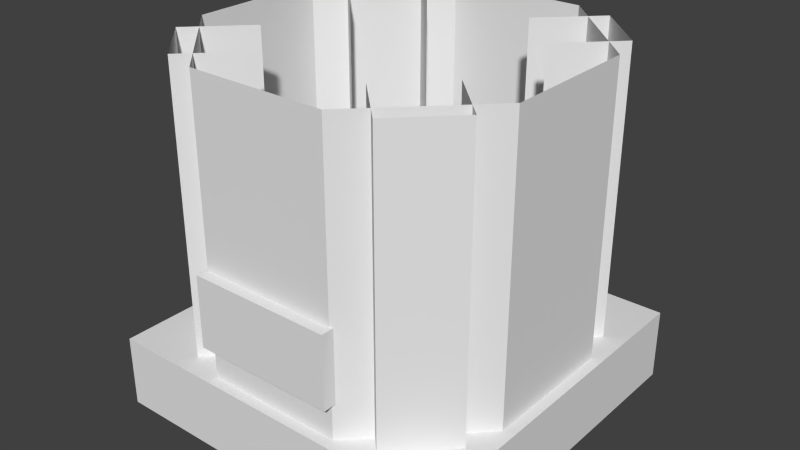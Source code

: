 # Source: tank2bottom.blend  (saved by Blender 2.77.0; exported with 4.5.12 LTS)
import bpy
from mathutils import Matrix  # noqa: F401  (used for matrix-valued properties, if any)

bpy.ops.wm.read_factory_settings(use_empty=True)
scene = bpy.context.scene
scene.name = 'Scene'

# ---- collections
col_collection_1 = bpy.data.collections.new('Collection 1'); scene.collection.children.link(col_collection_1)

# ---- world
world_world = bpy.data.worlds.new('World'); scene.world = world_world
world_world.color = (0.05088, 0.05088, 0.05088)
world_world.use_sun_shadow = False
world_world.sun_shadow_jitter_overblur = 0.0
world_world.cycles.sampling_method = 'NONE'
world_world.cycles.sample_map_resolution = 256

# ---- meshes
me_cube_001 = bpy.data.meshes.new('Cube.001')
me_cube_001.from_pydata([(0.6951, 0.9692, 0.2), (0.3062, 0.9698, 0.2), (0.03076, 0.6951, 0.2), (0.03021, 0.3062, 0.2), (0.3049, 0.03076, 0.2), (0.6938, 0.03021, 0.2), (0.9692, 0.3049, 0.2), (0.9698, 0.6938, 0.2), (0.6951, 0.9692, 1.0), (0.3062, 0.9698, 1.0), (0.03076, 0.6951, 1.0), (0.03021, 0.3062, 1.0), (0.3049, 0.03076, 1.0), (0.6938, 0.03021, 1.0), (0.9692, 0.3049, 1.0), (0.9698, 0.6938, 1.0), (1.0, 1.0, 0.0), (0.0, 1.0, 0.0), (0.0, 1.0, 0.2), (1.0, 1.0, 0.2), (1.0, -1.043e-07, 0.0), (0.0, -1.043e-07, 0.0), (1.0, -1.043e-07, 0.2), (0.0, -1.043e-07, 0.2), (0.7, 0.04, 0.3), (0.3, 0.04, 0.3), (0.3, 0.04, 0.5), (0.7, 0.04, 0.5), (0.7, -1.043e-07, 0.3), (0.3, -1.043e-07, 0.3), (0.7, -1.043e-07, 0.5), (0.3, -1.043e-07, 0.5), (0.05858, 0.8, 0.2), (0.05858, 0.8, 1.0), (0.2, 0.9414, 0.2), (0.2, 0.9414, 1.0), (0.2, 0.6586, 0.2), (0.2, 0.6586, 1.0), (0.3414, 0.8, 0.2), (0.3414, 0.8, 1.0), (0.6586, 0.8, 0.2), (0.6586, 0.8, 1.0), (0.8, 0.9414, 0.2), (0.8, 0.9414, 1.0), (0.8, 0.6586, 0.2), (0.8, 0.6586, 1.0), (0.9414, 0.8, 0.2), (0.9414, 0.8, 1.0), (0.6586, 0.2, 0.2), (0.6586, 0.2, 1.0), (0.8, 0.3414, 0.2), (0.8, 0.3414, 1.0), (0.8, 0.05858, 0.2), (0.8, 0.05858, 1.0), (0.9414, 0.2, 0.2), (0.9414, 0.2, 1.0), (0.05858, 0.2, 0.2), (0.05858, 0.2, 1.0), (0.2, 0.3414, 0.2), (0.2, 0.3414, 1.0), (0.2, 0.05858, 0.2), (0.2, 0.05858, 1.0), (0.3414, 0.2, 0.2), (0.3414, 0.2, 1.0)], [], [(7, 15, 14, 6), (5, 13, 12, 4), (3, 11, 10, 2), (1, 9, 8, 0), (0, 8, 15, 7), (6, 14, 13, 5), (4, 12, 11, 3), (2, 10, 9, 1), (22, 23, 21, 20), (16, 20, 21, 17), (19, 18, 23, 22), (19, 16, 17, 18), (18, 17, 21, 23), (19, 22, 20, 16), (30, 31, 29, 28), (24, 28, 29, 25), (27, 26, 31, 30), (27, 24, 25, 26), (26, 25, 29, 31), (27, 30, 28, 24), (33, 35, 34, 32), (35, 39, 38, 34), (37, 33, 32, 36), (43, 47, 46, 42), (41, 43, 42, 40), (47, 45, 44, 46), (51, 55, 54, 50), (55, 53, 52, 54), (53, 49, 48, 52), (57, 59, 58, 56), (63, 61, 60, 62), (61, 57, 56, 60)])
_uv = me_cube_001.uv_layers.new(name='UVMap')
_uv.uv.foreach_set('vector', [0.9936, 0.08131, 0.9936, 0.9034, 0.7468, 0.9034, 0.7468, 0.08131, 0.5, 0.08131, 0.5, 0.9034, 0.2532, 0.9034, 0.2532, 0.08131, 0.00848, 0.9085, 0.00848, 0.08679, 0.2542, 0.08679, 0.2542, 0.9085, 0.5, 0.9085, 0.5, 0.08679, 0.7458, 0.08679, 0.7458, 0.9085, 0.7458, 0.9085, 0.7458, 0.08679, 0.9915, 0.08679, 0.9915, 0.9085, 0.7468, 0.08131, 0.7468, 0.9034, 0.5, 0.9034, 0.5, 0.08131, 0.2532, 0.08131, 0.2532, 0.9034, 0.006448, 0.9034, 0.006448, 0.08131, 0.2542, 0.9085, 0.2542, 0.08679, 0.5, 0.08679, 0.5, 0.9085, 0.9993, 0.692, 0.002029, 0.692, 0.0003382, 0.9395, 0.9997, 0.9395, 0.0, 0.0, 1.0, 0.0, 1.0, 1.0, 0.0, 1.0, 0.0, 0.0, 0.0, 1.0, 1.0, 1.0, 1.0, 0.0, 0.9993, 0.692, 0.9997, 0.9395, 0.0003382, 0.9395, 0.002029, 0.692, 0.9993, 0.692, 0.9997, 0.9395, 0.0003382, 0.9395, 0.002029, 0.692, 0.9993, 0.692, 0.002029, 0.692, 0.0003382, 0.9395, 0.9997, 0.9395, 0.9993, 0.692, 0.002029, 0.692, 0.0003382, 0.9395, 0.9997, 0.9395, 0.7143, 0.0, 0.7857, 0.0, 0.7857, 1.0, 0.7143, 1.0, 0.7857, 1.0, 0.7857, 0.0, 0.8571, 0.0, 0.8571, 1.0, 2.129e-07, 4.768e-06, 0.7143, 0.0, 0.7143, 1.0, 0.0, 1.0, 1.0, 0.0, 1.0, 0.6667, 0.9286, 0.6667, 0.9286, 1.987e-07, 0.9286, 0.6667, 0.8571, 0.6667, 0.8571, 0.0, 0.9286, 0.0, 0.08247, 0.9562, 0.2799, 0.9562, 0.2799, 0.04751, 0.08247, 0.04751, 0.08247, 0.9562, 0.2799, 0.9562, 0.2799, 0.04751, 0.08247, 0.04751, 0.2799, 0.9562, 0.08247, 0.9562, 0.08247, 0.04751, 0.2799, 0.04751, 0.08247, 0.9562, 0.2799, 0.9562, 0.2799, 0.04751, 0.08247, 0.04751, 0.08247, 0.9562, 0.2799, 0.9562, 0.2799, 0.04751, 0.08247, 0.04751, 0.2799, 0.9562, 0.08247, 0.9562, 0.08247, 0.04751, 0.2799, 0.04751, 0.08247, 0.9562, 0.2799, 0.9562, 0.2799, 0.04751, 0.08247, 0.04751, 0.2799, 0.9562, 0.08247, 0.9562, 0.08247, 0.04751, 0.2799, 0.04751, 0.2799, 0.9562, 0.08247, 0.9562, 0.08247, 0.04751, 0.2799, 0.04751, 0.08247, 0.9562, 0.2799, 0.9562, 0.2799, 0.04751, 0.08247, 0.04751, 0.2799, 0.9562, 0.08247, 0.9562, 0.08247, 0.04751, 0.2799, 0.04751, 0.2799, 0.9562, 0.08247, 0.9562, 0.08247, 0.04751, 0.2799, 0.04751])
me_cube_001.use_remesh_preserve_volume = False
me_cube_001.use_remesh_preserve_attributes = False
me_cube_001.use_mirror_vertex_groups = False
me_cube_001.update()

# ---- objects
ob_cube_000 = bpy.data.objects.new('Cube.000', me_cube_001)

# ---- transforms, parenting, visibility, modifiers, constraints
ob_cube_000.location = (0.0, -1.0, 0.0)
ob_cube_000.lineart.crease_threshold = 0.0

# ---- collection membership
col_collection_1.objects.link(ob_cube_000)

# ---- scene / render settings (as saved in the file)
scene.frame_start = 1; scene.frame_end = 250; scene.frame_set(1)
scene.render.engine = 'BLENDER_EEVEE_NEXT'
scene.render.image_settings.color_mode = 'RGB'
scene.render.image_settings.compression = 90
scene.render.resolution_percentage = 50
scene.render.dither_intensity = 0.0
scene.cycles.use_denoising = False
scene.cycles.samples = 10
scene.cycles.sampling_pattern = 'TABULATED_SOBOL'
scene.cycles.light_sampling_threshold = 0.0
scene.cycles.use_adaptive_sampling = False
scene.cycles.use_light_tree = False
scene.cycles.blur_glossy = 0.0
scene.cycles.volume_bounces = 1
scene.cycles.pixel_filter_type = 'GAUSSIAN'
scene.cycles.sample_clamp_indirect = 0.0
scene.view_settings.view_transform = 'Standard'
bpy.context.view_layer.update()

# ---- added for rendering (the .blend has no active camera and no usable light): camera, sun
cam_auto = bpy.data.cameras.new('AutoCamera')
cam_auto.lens = 50.0
cam_auto.sensor_width = 36.0
cam_auto.clip_end = 1000.0
ob_auto_camera = bpy.data.objects.new('AutoCamera', cam_auto)
scene.collection.objects.link(ob_auto_camera)
ob_auto_camera.location = (2.10254, -2.42304, 1.78203)
ob_auto_camera.rotation_euler = (1.09748, -7.21219e-08, 0.694738)
scene.camera = ob_auto_camera
light_auto_sun = bpy.data.lights.new('AutoSun', 'SUN')
light_auto_sun.energy = 3.0
light_auto_sun.angle = 0.0523599
ob_auto_sun = bpy.data.objects.new('AutoSun', light_auto_sun)
scene.collection.objects.link(ob_auto_sun)
ob_auto_sun.rotation_euler = (0.872665, 0.174533, 0.523599)
bpy.context.view_layer.update()

